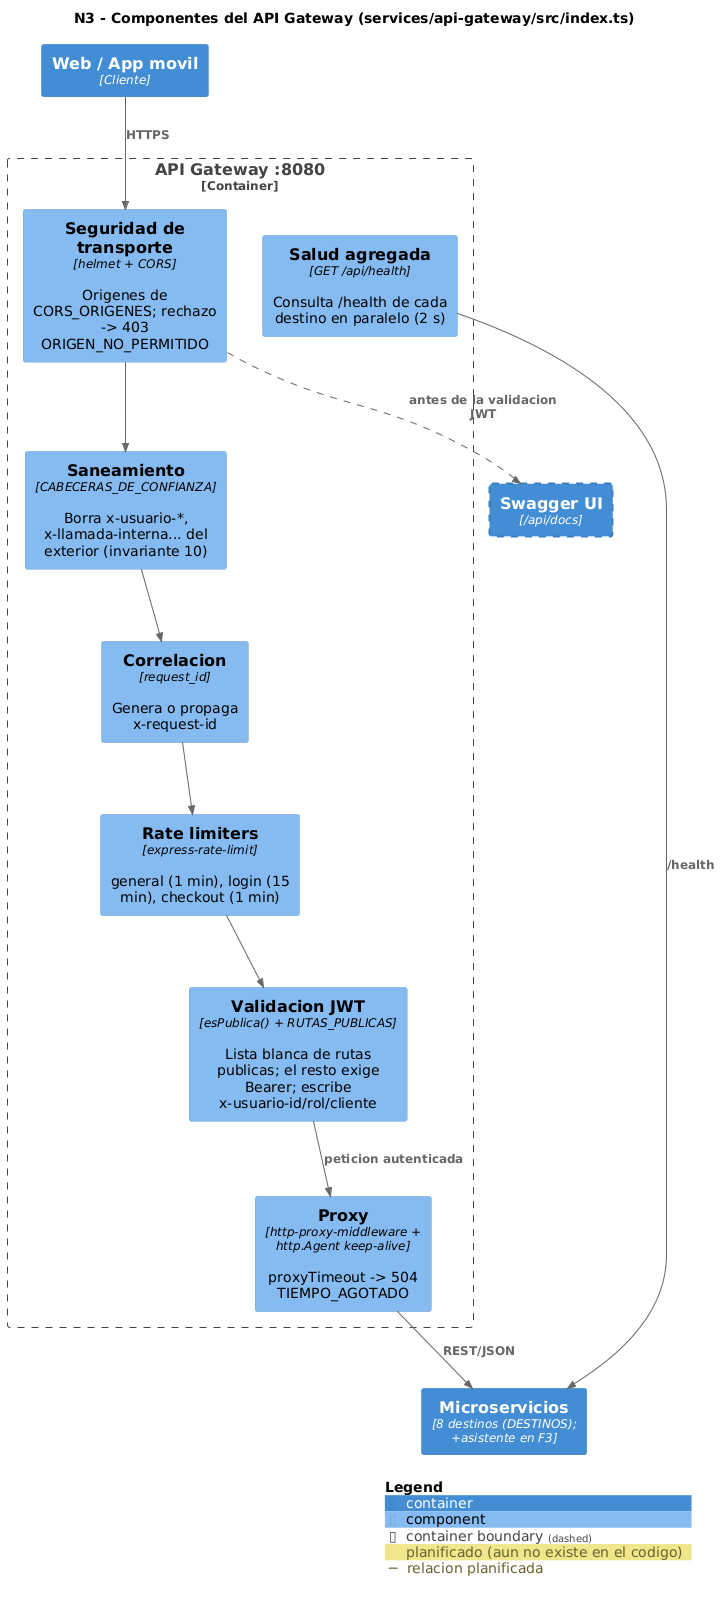

The diagram above was rendered by PlantUML. Its source (embedded in the PNG):
@startuml 03-componentes-gateway
!include lib/C4_Component.puml
!include estilo.puml
title N3 - Componentes del API Gateway (services/api-gateway/src/index.ts)

Container(web, "Web / App movil", "Cliente")
Container(servicios, "Microservicios", "8 destinos (DESTINOS); +asistente en F3")
Container(swagger, "Swagger UI", "/api/docs", $tags="planificado")

Container_Boundary(gw, "API Gateway :8080") {
  Component(seg, "Seguridad de transporte", "helmet + CORS", "Origenes de CORS_ORIGENES; rechazo -> 403 ORIGEN_NO_PERMITIDO")
  Component(san, "Saneamiento", "CABECERAS_DE_CONFIANZA", "Borra x-usuario-*, x-llamada-interna... del exterior (invariante 10)")
  Component(rid, "Correlacion", "request_id", "Genera o propaga x-request-id")
  Component(rl, "Rate limiters", "express-rate-limit", "general (1 min), login (15 min), checkout (1 min)")
  Component(jwt, "Validacion JWT", "esPublica() + RUTAS_PUBLICAS", "Lista blanca de rutas publicas; el resto exige Bearer; escribe x-usuario-id/rol/cliente")
  Component(proxy, "Proxy", "http-proxy-middleware + http.Agent keep-alive", "proxyTimeout -> 504 TIEMPO_AGOTADO")
  Component(salud, "Salud agregada", "GET /api/health", "Consulta /health de cada destino en paralelo (2 s)")
}

Rel(web, seg, "HTTPS")
Rel(seg, san, "")
Rel(san, rid, "")
Rel(rid, rl, "")
Rel(rl, jwt, "")
Rel(jwt, proxy, "peticion autenticada")
Rel(proxy, servicios, "REST/JSON")
Rel(salud, servicios, "/health")
Rel(seg, swagger, "antes de la validacion JWT", $tags="planificado")
SHOW_LEGEND()
@enduml